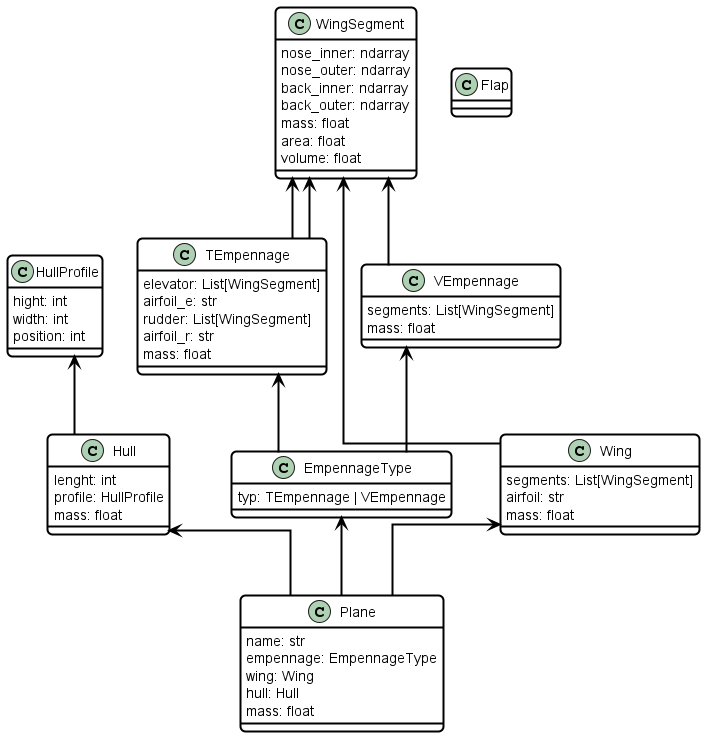

The diagram above was rendered by PlantUML. Its source (embedded in the PNG):
@startuml
skinparam useBetaStyle true
skinparam linetype ortho

<style>
    classDiagram{
        FontColor Black
        BackgroundColor White
        LineThickness 2
        LineColor Black
        RoundCorner 10
    }
</style>
class HullProfile {
hight: int
width: int
position: int
}
class Hull {
lenght: int
profile: HullProfile
mass: float
}
HullProfile <-- Hull
class Flap {
}
class WingSegment {
nose_inner: ndarray
nose_outer: ndarray
back_inner: ndarray
back_outer: ndarray
mass: float
area: float
volume: float
}
class TEmpennage {
elevator: List[WingSegment]
airfoil_e: str
rudder: List[WingSegment]
airfoil_r: str
mass: float
}
WingSegment <-- TEmpennage
WingSegment <-- TEmpennage
class VEmpennage {
segments: List[WingSegment]
mass: float
}
WingSegment <-- VEmpennage
class EmpennageType {
typ: TEmpennage | VEmpennage
}
TEmpennage <-- EmpennageType
VEmpennage <-- EmpennageType
class Wing {
segments: List[WingSegment]
airfoil: str
mass: float
}
WingSegment <-- Wing
class Plane {
name: str
empennage: EmpennageType
wing: Wing
hull: Hull
mass: float
}
EmpennageType <-- Plane
Wing <-- Plane
Hull <-- Plane
@enduml